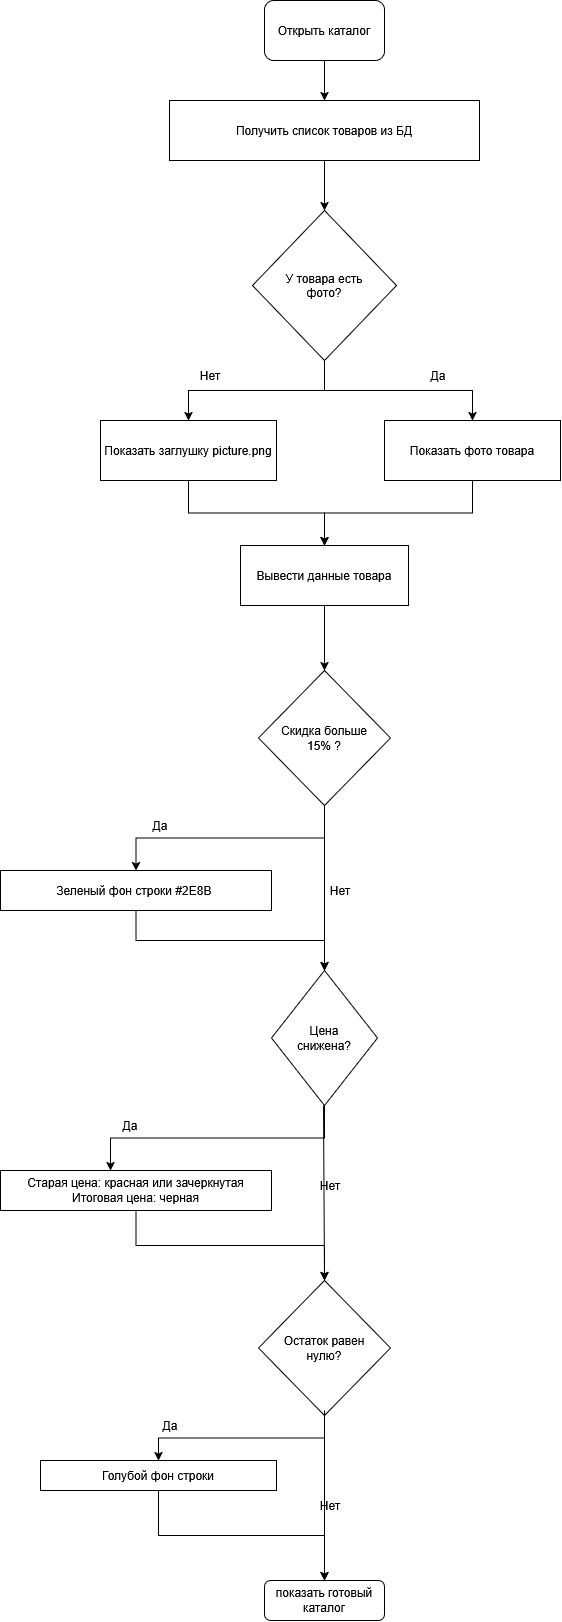

The diagram above was exported from draw.io. Its source (the exported page's mxGraphModel, read from the mxfile embedded in the PNG):
<mxGraphModel dx="1414" dy="787" grid="1" gridSize="10" guides="1" tooltips="1" connect="1" arrows="1" fold="1" page="1" pageScale="1" pageWidth="827" pageHeight="1169" math="0" shadow="0">
  <root>
    <mxCell id="0" />
    <mxCell id="1" parent="0" />
    <mxCell id="B0n7Dl9uJDwWXRKnXPbn-6" edge="1" parent="1" source="B0n7Dl9uJDwWXRKnXPbn-1" style="edgeStyle=orthogonalEdgeStyle;rounded=0;orthogonalLoop=1;jettySize=auto;html=1;" target="B0n7Dl9uJDwWXRKnXPbn-4" value="">
      <mxGeometry relative="1" as="geometry" />
    </mxCell>
    <mxCell id="B0n7Dl9uJDwWXRKnXPbn-1" parent="1" style="rounded=1;whiteSpace=wrap;html=1;" value="Открыть каталог" vertex="1">
      <mxGeometry height="60" width="120" x="354" y="10" as="geometry" />
    </mxCell>
    <mxCell id="B0n7Dl9uJDwWXRKnXPbn-8" edge="1" parent="1" source="B0n7Dl9uJDwWXRKnXPbn-4" style="edgeStyle=orthogonalEdgeStyle;rounded=0;orthogonalLoop=1;jettySize=auto;html=1;" target="B0n7Dl9uJDwWXRKnXPbn-7" value="">
      <mxGeometry relative="1" as="geometry" />
    </mxCell>
    <mxCell id="B0n7Dl9uJDwWXRKnXPbn-4" parent="1" style="rounded=0;whiteSpace=wrap;html=1;" value="Получить список товаров из БД" vertex="1">
      <mxGeometry height="60" width="310" x="259" y="110" as="geometry" />
    </mxCell>
    <mxCell id="B0n7Dl9uJDwWXRKnXPbn-10" edge="1" parent="1" source="B0n7Dl9uJDwWXRKnXPbn-7" style="edgeStyle=orthogonalEdgeStyle;rounded=0;orthogonalLoop=1;jettySize=auto;html=1;" target="B0n7Dl9uJDwWXRKnXPbn-9" value="">
      <mxGeometry relative="1" as="geometry" />
    </mxCell>
    <mxCell id="B0n7Dl9uJDwWXRKnXPbn-7" parent="1" style="rhombus;whiteSpace=wrap;html=1;shapeInside=1;rounded=0;" value="У товара есть фото?" vertex="1">
      <mxGeometry height="150" width="144" x="342" y="220" as="geometry" />
    </mxCell>
    <mxCell id="B0n7Dl9uJDwWXRKnXPbn-16" edge="1" parent="1" source="B0n7Dl9uJDwWXRKnXPbn-9" style="edgeStyle=orthogonalEdgeStyle;rounded=0;orthogonalLoop=1;jettySize=auto;html=1;" target="B0n7Dl9uJDwWXRKnXPbn-15" value="">
      <mxGeometry relative="1" as="geometry" />
    </mxCell>
    <mxCell id="B0n7Dl9uJDwWXRKnXPbn-9" parent="1" style="whiteSpace=wrap;html=1;rounded=0;" value="Показать фото товара" vertex="1">
      <mxGeometry height="60" width="176" x="474" y="430" as="geometry" />
    </mxCell>
    <mxCell id="B0n7Dl9uJDwWXRKnXPbn-17" edge="1" parent="1" source="B0n7Dl9uJDwWXRKnXPbn-11" style="edgeStyle=orthogonalEdgeStyle;rounded=0;orthogonalLoop=1;jettySize=auto;html=1;exitX=0.5;exitY=1;exitDx=0;exitDy=0;entryX=0.5;entryY=0;entryDx=0;entryDy=0;" target="B0n7Dl9uJDwWXRKnXPbn-15">
      <mxGeometry relative="1" as="geometry" />
    </mxCell>
    <mxCell id="B0n7Dl9uJDwWXRKnXPbn-11" parent="1" style="whiteSpace=wrap;html=1;rounded=0;" value="Показать заглушку picture.png" vertex="1">
      <mxGeometry height="60" width="176" x="190" y="430" as="geometry" />
    </mxCell>
    <mxCell id="B0n7Dl9uJDwWXRKnXPbn-12" edge="1" parent="1" style="endArrow=classic;html=1;rounded=0;entryX=0.5;entryY=0;entryDx=0;entryDy=0;" target="B0n7Dl9uJDwWXRKnXPbn-11" value="">
      <mxGeometry height="50" relative="1" width="50" as="geometry">
        <Array as="points">
          <mxPoint x="278" y="400" />
        </Array>
        <mxPoint x="414" y="400" as="sourcePoint" />
        <mxPoint x="274" y="400" as="targetPoint" />
      </mxGeometry>
    </mxCell>
    <mxCell id="B0n7Dl9uJDwWXRKnXPbn-13" parent="1" style="text;html=1;whiteSpace=wrap;strokeColor=none;fillColor=none;align=center;verticalAlign=middle;rounded=0;" value="Нет" vertex="1">
      <mxGeometry height="30" width="60" x="270" y="370" as="geometry" />
    </mxCell>
    <mxCell id="B0n7Dl9uJDwWXRKnXPbn-14" parent="1" style="text;html=1;whiteSpace=wrap;strokeColor=none;fillColor=none;align=center;verticalAlign=middle;rounded=0;" value="Да" vertex="1">
      <mxGeometry height="30" width="60" x="498" y="370" as="geometry" />
    </mxCell>
    <mxCell id="B0n7Dl9uJDwWXRKnXPbn-19" edge="1" parent="1" source="B0n7Dl9uJDwWXRKnXPbn-15" style="edgeStyle=orthogonalEdgeStyle;rounded=0;orthogonalLoop=1;jettySize=auto;html=1;" target="B0n7Dl9uJDwWXRKnXPbn-18" value="">
      <mxGeometry relative="1" as="geometry" />
    </mxCell>
    <mxCell id="B0n7Dl9uJDwWXRKnXPbn-15" parent="1" style="whiteSpace=wrap;html=1;rounded=0;" value="Вывести данные товара" vertex="1">
      <mxGeometry height="60" width="168" x="330" y="555" as="geometry" />
    </mxCell>
    <mxCell id="B0n7Dl9uJDwWXRKnXPbn-23" edge="1" parent="1" source="B0n7Dl9uJDwWXRKnXPbn-18" style="edgeStyle=orthogonalEdgeStyle;rounded=0;orthogonalLoop=1;jettySize=auto;html=1;" target="B0n7Dl9uJDwWXRKnXPbn-22" value="">
      <mxGeometry relative="1" as="geometry" />
    </mxCell>
    <mxCell id="B0n7Dl9uJDwWXRKnXPbn-18" parent="1" style="rhombus;whiteSpace=wrap;html=1;shapeInside=1;rounded=0;" value="Скидка больше 15% ?" vertex="1">
      <mxGeometry height="135" width="132" x="348" y="680" as="geometry" />
    </mxCell>
    <mxCell id="B0n7Dl9uJDwWXRKnXPbn-20" parent="1" style="rhombus;whiteSpace=wrap;html=1;shapeInside=1;rounded=0;" value="Цена снижена?" vertex="1">
      <mxGeometry height="135" width="106" x="361" y="980" as="geometry" />
    </mxCell>
    <mxCell id="B0n7Dl9uJDwWXRKnXPbn-25" edge="1" parent="1" source="B0n7Dl9uJDwWXRKnXPbn-22" style="edgeStyle=orthogonalEdgeStyle;rounded=0;orthogonalLoop=1;jettySize=auto;html=1;exitX=0.5;exitY=1;exitDx=0;exitDy=0;entryX=0.5;entryY=0;entryDx=0;entryDy=0;" target="B0n7Dl9uJDwWXRKnXPbn-20">
      <mxGeometry relative="1" as="geometry" />
    </mxCell>
    <mxCell id="B0n7Dl9uJDwWXRKnXPbn-22" parent="1" style="whiteSpace=wrap;html=1;rounded=0;" value="Зеленый фон строки #2E8B&amp;nbsp;" vertex="1">
      <mxGeometry height="40" width="271" x="90" y="880" as="geometry" />
    </mxCell>
    <mxCell id="B0n7Dl9uJDwWXRKnXPbn-26" edge="1" parent="1" style="endArrow=classic;html=1;rounded=0;entryX=0.5;entryY=0;entryDx=0;entryDy=0;" target="B0n7Dl9uJDwWXRKnXPbn-20" value="">
      <mxGeometry height="50" relative="1" width="50" as="geometry">
        <mxPoint x="414" y="815" as="sourcePoint" />
        <mxPoint x="414" y="935" as="targetPoint" />
      </mxGeometry>
    </mxCell>
    <mxCell id="B0n7Dl9uJDwWXRKnXPbn-27" parent="1" style="text;html=1;whiteSpace=wrap;strokeColor=none;fillColor=none;align=center;verticalAlign=middle;rounded=0;" value="Нет" vertex="1">
      <mxGeometry height="30" width="60" x="400" y="885" as="geometry" />
    </mxCell>
    <mxCell id="B0n7Dl9uJDwWXRKnXPbn-28" parent="1" style="text;html=1;whiteSpace=wrap;strokeColor=none;fillColor=none;align=center;verticalAlign=middle;rounded=0;" value="Да" vertex="1">
      <mxGeometry height="30" width="60" x="220" y="820" as="geometry" />
    </mxCell>
    <mxCell id="B0n7Dl9uJDwWXRKnXPbn-34" edge="1" parent="1" source="B0n7Dl9uJDwWXRKnXPbn-29" style="edgeStyle=orthogonalEdgeStyle;rounded=0;orthogonalLoop=1;jettySize=auto;html=1;exitX=0.5;exitY=1;exitDx=0;exitDy=0;entryX=0.5;entryY=0;entryDx=0;entryDy=0;" target="B0n7Dl9uJDwWXRKnXPbn-32">
      <mxGeometry relative="1" as="geometry" />
    </mxCell>
    <mxCell id="B0n7Dl9uJDwWXRKnXPbn-29" parent="1" style="rounded=0;whiteSpace=wrap;html=1;" value="&lt;div&gt;Старая цена: красная или зачеркнутая&lt;/div&gt;&lt;div&gt;Итоговая цена: черная&lt;/div&gt;" vertex="1">
      <mxGeometry height="40" width="271" x="90" y="1180" as="geometry" />
    </mxCell>
    <mxCell id="B0n7Dl9uJDwWXRKnXPbn-30" edge="1" parent="1" source="B0n7Dl9uJDwWXRKnXPbn-20" style="edgeStyle=orthogonalEdgeStyle;rounded=0;orthogonalLoop=1;jettySize=auto;html=1;entryX=0.406;entryY=0;entryDx=0;entryDy=0;entryPerimeter=0;" target="B0n7Dl9uJDwWXRKnXPbn-29">
      <mxGeometry relative="1" as="geometry" />
    </mxCell>
    <mxCell id="B0n7Dl9uJDwWXRKnXPbn-31" parent="1" style="text;html=1;whiteSpace=wrap;strokeColor=none;fillColor=none;align=center;verticalAlign=middle;rounded=0;" value="Да" vertex="1">
      <mxGeometry height="30" width="60" x="190" y="1120" as="geometry" />
    </mxCell>
    <mxCell id="B0n7Dl9uJDwWXRKnXPbn-38" edge="1" parent="1" source="B0n7Dl9uJDwWXRKnXPbn-32" style="edgeStyle=orthogonalEdgeStyle;rounded=0;orthogonalLoop=1;jettySize=auto;html=1;" target="B0n7Dl9uJDwWXRKnXPbn-37" value="">
      <mxGeometry relative="1" as="geometry" />
    </mxCell>
    <mxCell id="B0n7Dl9uJDwWXRKnXPbn-32" parent="1" style="rhombus;whiteSpace=wrap;html=1;shapeInside=1;" value="Остаток равен нулю?" vertex="1">
      <mxGeometry height="135" width="132" x="348" y="1290" as="geometry" />
    </mxCell>
    <mxCell id="B0n7Dl9uJDwWXRKnXPbn-35" edge="1" parent="1" style="endArrow=classic;html=1;rounded=0;entryX=0.5;entryY=0;entryDx=0;entryDy=0;" target="B0n7Dl9uJDwWXRKnXPbn-32" value="">
      <mxGeometry height="50" relative="1" width="50" as="geometry">
        <mxPoint x="413" y="1115" as="sourcePoint" />
        <mxPoint x="413" y="1215" as="targetPoint" />
      </mxGeometry>
    </mxCell>
    <mxCell id="B0n7Dl9uJDwWXRKnXPbn-36" parent="1" style="text;html=1;whiteSpace=wrap;strokeColor=none;fillColor=none;align=center;verticalAlign=middle;rounded=0;" value="Нет" vertex="1">
      <mxGeometry height="30" width="60" x="390" y="1180" as="geometry" />
    </mxCell>
    <mxCell id="B0n7Dl9uJDwWXRKnXPbn-41" edge="1" parent="1" source="B0n7Dl9uJDwWXRKnXPbn-37" style="edgeStyle=orthogonalEdgeStyle;rounded=0;orthogonalLoop=1;jettySize=auto;html=1;exitX=0.5;exitY=1;exitDx=0;exitDy=0;entryX=0.5;entryY=0;entryDx=0;entryDy=0;" target="B0n7Dl9uJDwWXRKnXPbn-40">
      <mxGeometry relative="1" as="geometry" />
    </mxCell>
    <mxCell id="B0n7Dl9uJDwWXRKnXPbn-37" parent="1" style="whiteSpace=wrap;html=1;" value="Голубой фон строки" vertex="1">
      <mxGeometry height="30" width="236" x="130" y="1470" as="geometry" />
    </mxCell>
    <mxCell id="B0n7Dl9uJDwWXRKnXPbn-39" parent="1" style="text;html=1;whiteSpace=wrap;strokeColor=none;fillColor=none;align=center;verticalAlign=middle;rounded=0;" value="Да" vertex="1">
      <mxGeometry height="30" width="60" x="230" y="1420" as="geometry" />
    </mxCell>
    <mxCell id="B0n7Dl9uJDwWXRKnXPbn-40" parent="1" style="rounded=1;whiteSpace=wrap;html=1;" value="показать готовый каталог" vertex="1">
      <mxGeometry height="40" width="120" x="354" y="1590" as="geometry" />
    </mxCell>
    <mxCell id="B0n7Dl9uJDwWXRKnXPbn-42" edge="1" parent="1" style="endArrow=classic;html=1;rounded=0;entryX=0.5;entryY=0;entryDx=0;entryDy=0;" target="B0n7Dl9uJDwWXRKnXPbn-40" value="">
      <mxGeometry height="50" relative="1" width="50" as="geometry">
        <mxPoint x="414" y="1420" as="sourcePoint" />
        <mxPoint x="414" y="1470" as="targetPoint" />
      </mxGeometry>
    </mxCell>
    <mxCell id="B0n7Dl9uJDwWXRKnXPbn-43" parent="1" style="text;html=1;whiteSpace=wrap;strokeColor=none;fillColor=none;align=center;verticalAlign=middle;rounded=0;" value="Нет" vertex="1">
      <mxGeometry height="30" width="60" x="390" y="1500" as="geometry" />
    </mxCell>
  </root>
</mxGraphModel>